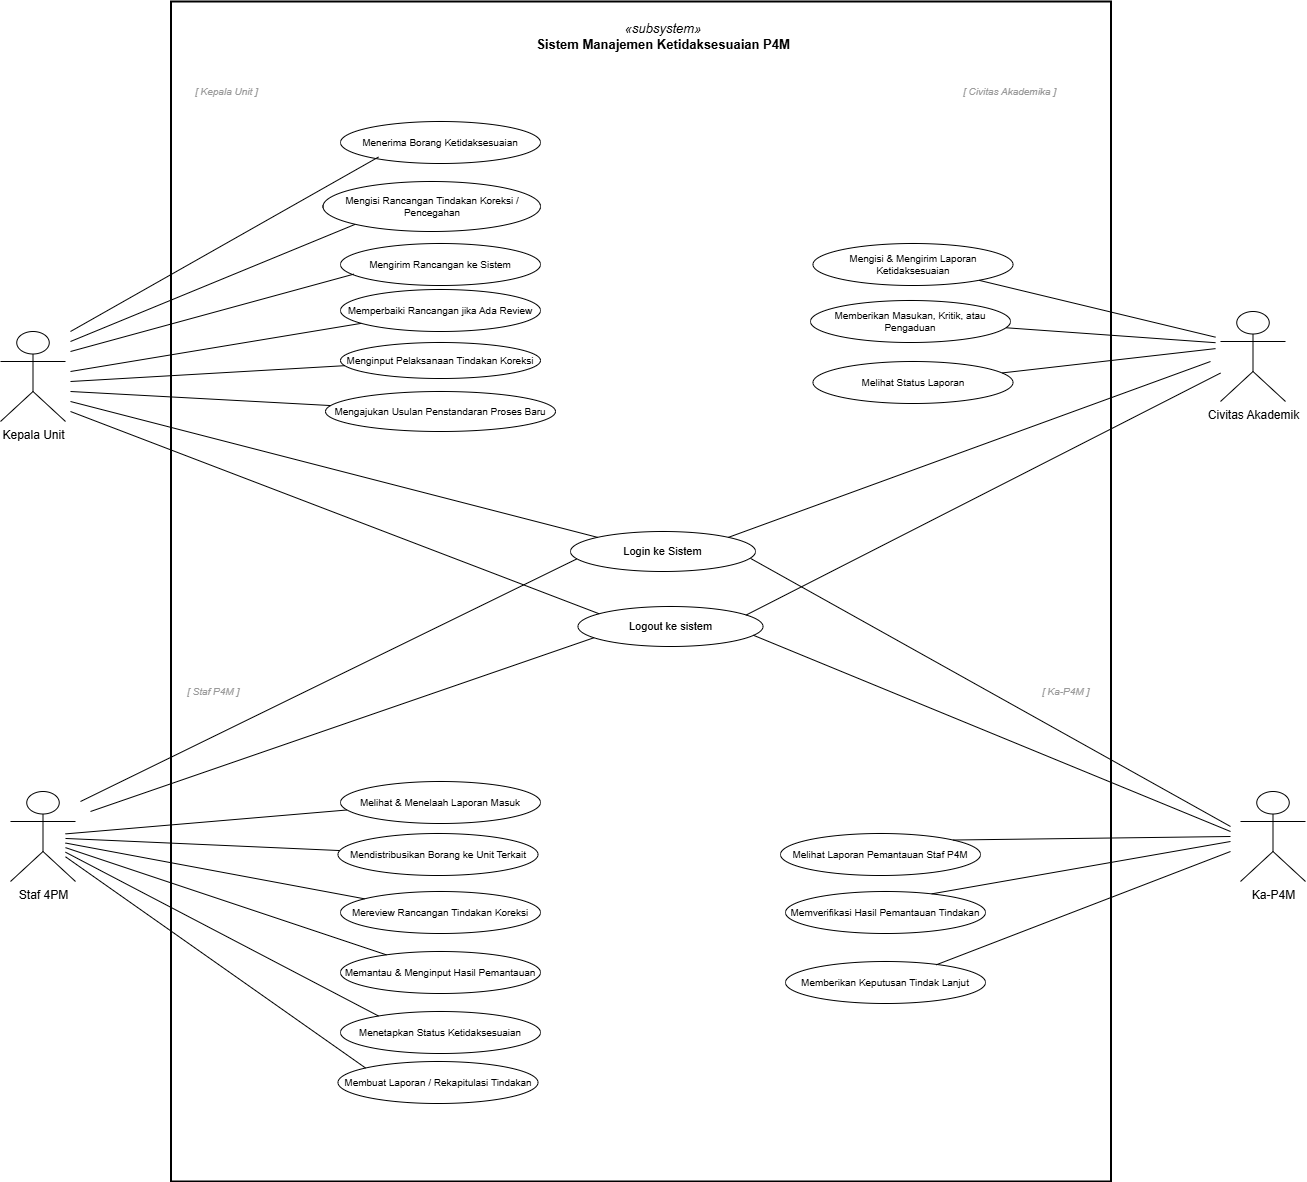

The diagram above was exported from draw.io. Its source (the exported page's mxGraphModel, read from the mxfile embedded in the PNG):
<mxGraphModel dx="2498" dy="2422" grid="1" gridSize="10" guides="1" tooltips="1" connect="1" arrows="1" fold="1" page="1" pageScale="1" pageWidth="1654" pageHeight="1169" math="0" shadow="0">
  <root>
    <mxCell id="0" />
    <mxCell id="1" parent="0" />
    <mxCell id="2" parent="1" style="rounded=0;whiteSpace=wrap;html=1;fillColor=none;strokeColor=#000000;strokeWidth=2;" value="" vertex="1">
      <mxGeometry height="1180" width="940" x="230.5" y="-60" as="geometry" />
    </mxCell>
    <mxCell id="3" parent="1" style="text;html=1;strokeColor=none;fillColor=none;align=center;verticalAlign=middle;whiteSpace=wrap;fontSize=13;" value="&lt;i&gt;«subsystem»&lt;/i&gt;&lt;br/&gt;&lt;b&gt;Sistem Manajemen Ketidaksesuaian P4M&lt;/b&gt;" vertex="1">
      <mxGeometry height="50" width="700" x="372.5" y="-50" as="geometry" />
    </mxCell>
    <mxCell id="6" parent="1" style="text;html=1;strokeColor=none;fillColor=none;align=left;verticalAlign=middle;fontSize=10;fontStyle=2;fontColor=#999999;" value="[ Kepala Unit ]" vertex="1">
      <mxGeometry height="20" width="120" x="252.5" y="20" as="geometry" />
    </mxCell>
    <mxCell id="7" parent="1" style="text;html=1;strokeColor=none;fillColor=none;align=left;verticalAlign=middle;fontSize=10;fontStyle=2;fontColor=#999999;" value="[ Civitas Akademika ]" vertex="1">
      <mxGeometry height="20" width="150" x="1020.5" y="20" as="geometry" />
    </mxCell>
    <mxCell id="8" parent="1" style="text;html=1;strokeColor=none;fillColor=none;align=left;verticalAlign=middle;fontSize=10;fontStyle=2;fontColor=#999999;" value="[ Staf P4M ]" vertex="1">
      <mxGeometry height="20" width="110" x="245" y="620" as="geometry" />
    </mxCell>
    <mxCell id="9" parent="1" style="text;html=1;strokeColor=none;fillColor=none;align=left;verticalAlign=middle;fontSize=10;fontStyle=2;fontColor=#999999;" value="[ Ka-P4M ]" vertex="1">
      <mxGeometry height="20" width="110" x="1100" y="620" as="geometry" />
    </mxCell>
    <mxCell id="10" parent="1" style="ellipse;whiteSpace=wrap;html=1;fillColor=#ffffff;strokeColor=#000000;fontSize=11;align=center;verticalAlign=middle;" value="Login ke Sistem" vertex="1">
      <mxGeometry height="40" width="185" x="630" y="470" as="geometry" />
    </mxCell>
    <mxCell id="20" parent="1" style="ellipse;whiteSpace=wrap;html=1;fillColor=#ffffff;strokeColor=#000000;fontSize=10;align=center;verticalAlign=middle;" value="Menerima Borang Ketidaksesuaian" vertex="1">
      <mxGeometry height="42" width="200" x="400" y="60" as="geometry" />
    </mxCell>
    <mxCell id="21" parent="1" style="ellipse;whiteSpace=wrap;html=1;fillColor=#ffffff;strokeColor=#000000;fontSize=10;align=center;verticalAlign=middle;" value="Mengisi Rancangan Tindakan Koreksi / Pencegahan" vertex="1">
      <mxGeometry height="50" width="217.5" x="382.5" y="120" as="geometry" />
    </mxCell>
    <mxCell id="22" parent="1" style="ellipse;whiteSpace=wrap;html=1;fillColor=#ffffff;strokeColor=#000000;fontSize=10;align=center;verticalAlign=middle;" value="Mengirim Rancangan ke Sistem" vertex="1">
      <mxGeometry height="42" width="200" x="400" y="182" as="geometry" />
    </mxCell>
    <mxCell id="23" parent="1" style="ellipse;whiteSpace=wrap;html=1;fillColor=#ffffff;strokeColor=#000000;fontSize=10;align=center;verticalAlign=middle;" value="Memperbaiki Rancangan jika Ada Review" vertex="1">
      <mxGeometry height="42" width="200" x="400" y="228" as="geometry" />
    </mxCell>
    <mxCell id="24" parent="1" style="ellipse;whiteSpace=wrap;html=1;fillColor=#ffffff;strokeColor=#000000;fontSize=10;align=center;verticalAlign=middle;" value="Menginput Pelaksanaan Tindakan Koreksi" vertex="1">
      <mxGeometry height="36" width="200" x="400" y="281" as="geometry" />
    </mxCell>
    <mxCell id="25" parent="1" style="ellipse;whiteSpace=wrap;html=1;fillColor=#ffffff;strokeColor=#000000;fontSize=10;align=center;verticalAlign=middle;" value="Mengajukan Usulan Penstandaran Proses Baru" vertex="1">
      <mxGeometry height="40" width="230" x="385" y="330" as="geometry" />
    </mxCell>
    <mxCell id="40" parent="1" style="ellipse;whiteSpace=wrap;html=1;fillColor=#ffffff;strokeColor=#000000;fontSize=10;align=center;verticalAlign=middle;" value="Mengisi &amp; Mengirim Laporan Ketidaksesuaian" vertex="1">
      <mxGeometry height="42" width="200" x="872.5" y="182" as="geometry" />
    </mxCell>
    <mxCell id="41" parent="1" style="ellipse;whiteSpace=wrap;html=1;fillColor=#ffffff;strokeColor=#000000;fontSize=10;align=center;verticalAlign=middle;" value="Memberikan Masukan, Kritik, atau Pengaduan" vertex="1">
      <mxGeometry height="42" width="200" x="870" y="239" as="geometry" />
    </mxCell>
    <mxCell id="42" parent="1" style="ellipse;whiteSpace=wrap;html=1;fillColor=#ffffff;strokeColor=#000000;fontSize=10;align=center;verticalAlign=middle;" value="Melihat Status Laporan" vertex="1">
      <mxGeometry height="42" width="200" x="872.5" y="300" as="geometry" />
    </mxCell>
    <mxCell id="30" parent="1" style="ellipse;whiteSpace=wrap;html=1;fillColor=#ffffff;strokeColor=#000000;fontSize=10;align=center;verticalAlign=middle;" value="Melihat &amp; Menelaah Laporan Masuk" vertex="1">
      <mxGeometry height="42" width="200" x="400" y="720" as="geometry" />
    </mxCell>
    <mxCell id="31" parent="1" style="ellipse;whiteSpace=wrap;html=1;fillColor=#ffffff;strokeColor=#000000;fontSize=10;align=center;verticalAlign=middle;" value="Mendistribusikan Borang ke Unit Terkait" vertex="1">
      <mxGeometry height="42" width="200" x="397.5" y="772" as="geometry" />
    </mxCell>
    <mxCell id="32" parent="1" style="ellipse;whiteSpace=wrap;html=1;fillColor=#ffffff;strokeColor=#000000;fontSize=10;align=center;verticalAlign=middle;" value="Mereview Rancangan Tindakan Koreksi" vertex="1">
      <mxGeometry height="42" width="200" x="400" y="830" as="geometry" />
    </mxCell>
    <mxCell id="33" parent="1" style="ellipse;whiteSpace=wrap;html=1;fillColor=#ffffff;strokeColor=#000000;fontSize=10;align=center;verticalAlign=middle;" value="Memantau &amp; Menginput Hasil Pemantauan" vertex="1">
      <mxGeometry height="42" width="200" x="400" y="890" as="geometry" />
    </mxCell>
    <mxCell id="34" parent="1" style="ellipse;whiteSpace=wrap;html=1;fillColor=#ffffff;strokeColor=#000000;fontSize=10;align=center;verticalAlign=middle;" value="Menetapkan Status Ketidaksesuaian" vertex="1">
      <mxGeometry height="42" width="200" x="400" y="950" as="geometry" />
    </mxCell>
    <mxCell id="35" parent="1" style="ellipse;whiteSpace=wrap;html=1;fillColor=#ffffff;strokeColor=#000000;fontSize=10;align=center;verticalAlign=middle;" value="Membuat Laporan / Rekapitulasi Tindakan" vertex="1">
      <mxGeometry height="42" width="200" x="397.5" y="1000" as="geometry" />
    </mxCell>
    <mxCell id="50" parent="1" style="ellipse;whiteSpace=wrap;html=1;fillColor=#ffffff;strokeColor=#000000;fontSize=10;align=center;verticalAlign=middle;" value="Melihat Laporan Pemantauan Staf P4M" vertex="1">
      <mxGeometry height="42" width="200" x="840" y="772" as="geometry" />
    </mxCell>
    <mxCell id="51" parent="1" style="ellipse;whiteSpace=wrap;html=1;fillColor=#ffffff;strokeColor=#000000;fontSize=10;align=center;verticalAlign=middle;" value="Memverifikasi Hasil Pemantauan Tindakan" vertex="1">
      <mxGeometry height="42" width="200" x="845" y="830" as="geometry" />
    </mxCell>
    <mxCell id="52" parent="1" style="ellipse;whiteSpace=wrap;html=1;fillColor=#ffffff;strokeColor=#000000;fontSize=10;align=center;verticalAlign=middle;" value="Memberikan Keputusan Tindak Lanjut" vertex="1">
      <mxGeometry height="42" width="200" x="845" y="900" as="geometry" />
    </mxCell>
    <mxCell id="100" edge="1" parent="1" style="html=1;endArrow=none;strokeColor=#000000;edgeStyle=none;entryX=0.19;entryY=0.846;entryDx=0;entryDy=0;entryPerimeter=0;" target="20" value="">
      <mxGeometry relative="1" as="geometry">
        <mxPoint x="130" y="270" as="sourcePoint" />
      </mxGeometry>
    </mxCell>
    <mxCell id="101" edge="1" parent="1" style="html=1;endArrow=none;strokeColor=#000000;edgeStyle=none;entryX=0;entryY=1;entryDx=0;entryDy=0;" target="21" value="">
      <mxGeometry relative="1" as="geometry">
        <mxPoint x="130" y="280" as="sourcePoint" />
      </mxGeometry>
    </mxCell>
    <mxCell id="102" edge="1" parent="1" style="html=1;endArrow=none;strokeColor=#000000;edgeStyle=none;entryX=0.067;entryY=0.729;entryDx=0;entryDy=0;entryPerimeter=0;" target="22" value="">
      <mxGeometry relative="1" as="geometry">
        <mxPoint x="130" y="290" as="sourcePoint" />
      </mxGeometry>
    </mxCell>
    <mxCell id="103" edge="1" parent="1" style="html=1;endArrow=none;strokeColor=#000000;edgeStyle=none;" target="23" value="">
      <mxGeometry relative="1" as="geometry">
        <mxPoint x="130" y="310" as="sourcePoint" />
      </mxGeometry>
    </mxCell>
    <mxCell id="104" edge="1" parent="1" style="html=1;endArrow=none;strokeColor=#000000;edgeStyle=none;" target="24" value="">
      <mxGeometry relative="1" as="geometry">
        <mxPoint x="130" y="320" as="sourcePoint" />
      </mxGeometry>
    </mxCell>
    <mxCell id="105" edge="1" parent="1" style="html=1;endArrow=none;strokeColor=#000000;edgeStyle=none;" target="25" value="">
      <mxGeometry relative="1" as="geometry">
        <mxPoint x="130" y="330" as="sourcePoint" />
      </mxGeometry>
    </mxCell>
    <mxCell id="106" edge="1" parent="1" style="html=1;endArrow=none;strokeColor=#000000;edgeStyle=none;entryX=0;entryY=0;entryDx=0;entryDy=0;" target="10" value="">
      <mxGeometry relative="1" as="geometry">
        <mxPoint x="130" y="340" as="sourcePoint" />
        <mxPoint x="635.1607199022764" y="518.8431559788262" as="targetPoint" />
      </mxGeometry>
    </mxCell>
    <mxCell id="110" edge="1" parent="1" style="html=1;endArrow=none;strokeColor=#000000;edgeStyle=none;" target="40" value="">
      <mxGeometry relative="1" as="geometry">
        <mxPoint x="1275" y="275.69303074184336" as="sourcePoint" />
      </mxGeometry>
    </mxCell>
    <mxCell id="111" edge="1" parent="1" style="html=1;endArrow=none;strokeColor=#000000;edgeStyle=none;" target="41" value="">
      <mxGeometry relative="1" as="geometry">
        <mxPoint x="1275" y="281.1917668306403" as="sourcePoint" />
      </mxGeometry>
    </mxCell>
    <mxCell id="112" edge="1" parent="1" style="html=1;endArrow=none;strokeColor=#000000;edgeStyle=none;" target="42" value="">
      <mxGeometry relative="1" as="geometry">
        <mxPoint x="1275" y="287.1173614989084" as="sourcePoint" />
      </mxGeometry>
    </mxCell>
    <mxCell id="113" edge="1" parent="1" style="html=1;endArrow=none;strokeColor=#000000;edgeStyle=none;entryX=1;entryY=0;entryDx=0;entryDy=0;" target="10" value="">
      <mxGeometry relative="1" as="geometry">
        <mxPoint x="1270" y="300" as="sourcePoint" />
      </mxGeometry>
    </mxCell>
    <mxCell id="120" edge="1" parent="1" style="html=1;endArrow=none;strokeColor=#000000;edgeStyle=none;" target="30" value="">
      <mxGeometry relative="1" as="geometry">
        <mxPoint x="125" y="772.3886437319034" as="sourcePoint" />
      </mxGeometry>
    </mxCell>
    <mxCell id="121" edge="1" parent="1" style="html=1;endArrow=none;strokeColor=#000000;edgeStyle=none;" target="31" value="">
      <mxGeometry relative="1" as="geometry">
        <mxPoint x="125" y="776.9632319742791" as="sourcePoint" />
      </mxGeometry>
    </mxCell>
    <mxCell id="122" edge="1" parent="1" style="html=1;endArrow=none;strokeColor=#000000;edgeStyle=none;" target="32" value="">
      <mxGeometry relative="1" as="geometry">
        <mxPoint x="125" y="781.5347643508007" as="sourcePoint" />
      </mxGeometry>
    </mxCell>
    <mxCell id="123" edge="1" parent="1" style="html=1;endArrow=none;strokeColor=#000000;edgeStyle=none;" target="33" value="">
      <mxGeometry relative="1" as="geometry">
        <mxPoint x="125" y="786.1312247219767" as="sourcePoint" />
      </mxGeometry>
    </mxCell>
    <mxCell id="124" edge="1" parent="1" style="html=1;endArrow=none;strokeColor=#000000;edgeStyle=none;entryX=0.19;entryY=0.107;entryDx=0;entryDy=0;entryPerimeter=0;" target="34" value="">
      <mxGeometry relative="1" as="geometry">
        <mxPoint x="125" y="790.7069959480314" as="sourcePoint" />
      </mxGeometry>
    </mxCell>
    <mxCell id="125" edge="1" parent="1" style="html=1;endArrow=none;strokeColor=#000000;edgeStyle=none;entryX=0;entryY=0;entryDx=0;entryDy=0;" target="35" value="">
      <mxGeometry relative="1" as="geometry">
        <mxPoint x="125" y="795.2834163817747" as="sourcePoint" />
      </mxGeometry>
    </mxCell>
    <mxCell id="126" edge="1" parent="1" style="html=1;endArrow=none;strokeColor=#000000;edgeStyle=none;entryX=0.034;entryY=0.686;entryDx=0;entryDy=0;entryPerimeter=0;" target="10" value="">
      <mxGeometry relative="1" as="geometry">
        <mxPoint x="140" y="740" as="sourcePoint" />
        <mxPoint x="621.718645893229" y="509.9978978424306" as="targetPoint" />
      </mxGeometry>
    </mxCell>
    <mxCell id="130" edge="1" parent="1" style="html=1;endArrow=none;strokeColor=#000000;edgeStyle=none;entryX=1;entryY=0;entryDx=0;entryDy=0;" target="50" value="">
      <mxGeometry relative="1" as="geometry">
        <mxPoint x="1290" y="775" as="sourcePoint" />
      </mxGeometry>
    </mxCell>
    <mxCell id="131" edge="1" parent="1" style="html=1;endArrow=none;strokeColor=#000000;edgeStyle=none;entryX=0.731;entryY=0.056;entryDx=0;entryDy=0;entryPerimeter=0;" target="51" value="">
      <mxGeometry relative="1" as="geometry">
        <mxPoint x="1290" y="780" as="sourcePoint" />
      </mxGeometry>
    </mxCell>
    <mxCell id="132" edge="1" parent="1" style="html=1;endArrow=none;strokeColor=#000000;edgeStyle=none;entryX=0.754;entryY=0.078;entryDx=0;entryDy=0;entryPerimeter=0;" target="52" value="">
      <mxGeometry relative="1" as="geometry">
        <mxPoint x="1290" y="790" as="sourcePoint" />
      </mxGeometry>
    </mxCell>
    <mxCell id="133" edge="1" parent="1" style="html=1;endArrow=none;strokeColor=#000000;edgeStyle=none;entryX=0.973;entryY=0.672;entryDx=0;entryDy=0;entryPerimeter=0;" target="10" value="">
      <mxGeometry relative="1" as="geometry">
        <mxPoint x="1290" y="765" as="sourcePoint" />
        <mxPoint x="800" y="495" as="targetPoint" />
      </mxGeometry>
    </mxCell>
    <mxCell id="j-tTAM9nUYrPy2GiIWct-139" parent="1" style="shape=umlActor;verticalLabelPosition=bottom;verticalAlign=top;html=1;outlineConnect=0;" value="Kepala Unit" vertex="1">
      <mxGeometry height="90" width="65" x="60" y="270" as="geometry" />
    </mxCell>
    <mxCell id="j-tTAM9nUYrPy2GiIWct-144" parent="1" style="shape=umlActor;verticalLabelPosition=bottom;verticalAlign=top;html=1;outlineConnect=0;" value="Staf 4PM" vertex="1">
      <mxGeometry height="90" width="65" x="70" y="730" as="geometry" />
    </mxCell>
    <mxCell id="j-tTAM9nUYrPy2GiIWct-151" parent="1" style="shape=umlActor;verticalLabelPosition=bottom;verticalAlign=top;html=1;outlineConnect=0;" value="Ka-P4M" vertex="1">
      <mxGeometry height="90" width="65" x="1300" y="730" as="geometry" />
    </mxCell>
    <mxCell id="j-tTAM9nUYrPy2GiIWct-154" parent="1" style="shape=umlActor;verticalLabelPosition=bottom;verticalAlign=top;html=1;outlineConnect=0;" value="Civitas Akademik" vertex="1">
      <mxGeometry height="90" width="65" x="1280" y="250" as="geometry" />
    </mxCell>
    <mxCell id="sgwtsLGUYfn-a3CKKIQj-134" parent="1" style="ellipse;whiteSpace=wrap;html=1;fillColor=#ffffff;strokeColor=#000000;fontSize=11;align=center;verticalAlign=middle;" value="Logout ke sistem" vertex="1">
      <mxGeometry height="40" width="185" x="637.5" y="545" as="geometry" />
    </mxCell>
    <mxCell id="sgwtsLGUYfn-a3CKKIQj-137" edge="1" parent="1" style="endArrow=none;html=1;rounded=0;entryX=0.948;entryY=0.719;entryDx=0;entryDy=0;entryPerimeter=0;" target="sgwtsLGUYfn-a3CKKIQj-134" value="">
      <mxGeometry height="50" relative="1" width="50" as="geometry">
        <mxPoint x="1290" y="770" as="sourcePoint" />
        <mxPoint x="815" y="575" as="targetPoint" />
      </mxGeometry>
    </mxCell>
    <mxCell id="sgwtsLGUYfn-a3CKKIQj-141" edge="1" parent="1" style="endArrow=none;html=1;rounded=0;entryX=0.087;entryY=0.78;entryDx=0;entryDy=0;entryPerimeter=0;" target="sgwtsLGUYfn-a3CKKIQj-134" value="">
      <mxGeometry height="50" relative="1" width="50" as="geometry">
        <mxPoint x="150" y="750" as="sourcePoint" />
        <mxPoint x="690" y="590" as="targetPoint" />
      </mxGeometry>
    </mxCell>
    <mxCell id="sgwtsLGUYfn-a3CKKIQj-142" edge="1" parent="1" source="sgwtsLGUYfn-a3CKKIQj-134" style="endArrow=none;html=1;rounded=0;exitX=0.907;exitY=0.218;exitDx=0;exitDy=0;exitPerimeter=0;" target="j-tTAM9nUYrPy2GiIWct-154" value="">
      <mxGeometry height="50" relative="1" width="50" as="geometry">
        <mxPoint x="590" y="300" as="sourcePoint" />
        <mxPoint x="1260" y="330" as="targetPoint" />
      </mxGeometry>
    </mxCell>
    <mxCell id="sgwtsLGUYfn-a3CKKIQj-146" edge="1" parent="1" style="endArrow=none;html=1;rounded=0;entryX=0.115;entryY=0.183;entryDx=0;entryDy=0;entryPerimeter=0;" target="sgwtsLGUYfn-a3CKKIQj-134" value="">
      <mxGeometry height="50" relative="1" width="50" as="geometry">
        <mxPoint x="130" y="350" as="sourcePoint" />
        <mxPoint x="580" y="480" as="targetPoint" />
      </mxGeometry>
    </mxCell>
  </root>
</mxGraphModel>